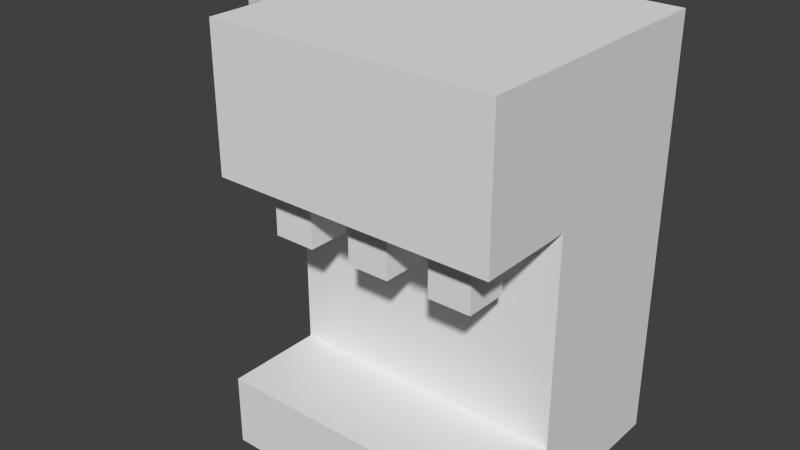 # Source: SodaFountain.blend  (saved by Blender 2.72.0; exported with 4.5.12 LTS)
import bpy
from mathutils import Matrix  # noqa: F401  (used for matrix-valued properties, if any)

bpy.ops.wm.read_factory_settings(use_empty=True)
scene = bpy.context.scene
scene.name = 'Scene'

# ---- collections
col_collection_1 = bpy.data.collections.new('Collection 1'); scene.collection.children.link(col_collection_1)

# ---- materials (node trees are filled in below, after node groups)
mat_sodafountain = bpy.data.materials.new('SodaFountain')
mat_sodafountain.alpha_threshold = 0.0
mat_sodafountain.use_transparent_shadow = False
mat_sodafountain.roughness = 0.5

# ---- material node trees

# ---- world
world_world = bpy.data.worlds.new('World'); scene.world = world_world
world_world.color = (0.05088, 0.05088, 0.05088)
world_world.use_sun_shadow = False
world_world.sun_shadow_jitter_overblur = 0.0
world_world.cycles.sampling_method = 'MANUAL'
world_world.cycles.sample_map_resolution = 256

# ---- meshes
me_cube_001 = bpy.data.meshes.new('Cube.001')
me_cube_001.from_pydata([(0.5, 2.085e-06, -0.4), (0.5, -2.599e-06, 0.2), (-0.5, -2.599e-06, 0.2), (-0.5, 2.085e-06, -0.4), (0.5, 1.5, -0.4), (0.5, 1.5, 0.2), (-0.5, 1.5, 0.2), (-0.5, 1.5, -0.4), (0.5, 0.999, -0.4), (-0.5, 0.999, -0.4), (0.5, 0.2551, -0.4), (-0.5, 0.2551, -0.4), (0.5, 2.715e-06, -0.75), (-0.5, 2.715e-06, -0.75), (0.5, 0.2551, -0.75), (-0.5, 0.2551, -0.75), (0.5, 1.5, -0.75), (-0.5, 1.5, -0.75), (0.5, 0.999, -0.75), (-0.5, 0.999, -0.75), (-0.5, 0.999, -0.65), (0.5, 0.999, -0.65), (-0.5, 0.999, -0.5), (0.5, 0.999, -0.5), (0.375, 0.999, -0.65), (0.375, 0.999, -0.5), (0.225, 0.999, -0.65), (0.225, 0.999, -0.5), (0.075, 0.999, -0.65), (0.075, 0.999, -0.5), (-0.075, 0.999, -0.65), (-0.075, 0.999, -0.5), (-0.225, 0.999, -0.65), (-0.225, 0.999, -0.5), (-0.375, 0.999, -0.65), (-0.375, 0.999, -0.5), (0.375, 0.8, -0.65), (0.375, 0.8, -0.5), (0.225, 0.8, -0.65), (0.225, 0.8, -0.5), (0.075, 0.8, -0.65), (0.075, 0.8, -0.5), (-0.075, 0.8, -0.65), (-0.075, 0.8, -0.5), (-0.225, 0.8, -0.65), (-0.225, 0.8, -0.5), (-0.375, 0.8, -0.65), (-0.375, 0.8, -0.5)], [], [(4, 5, 1, 0, 10, 8), (6, 7, 9, 11, 3, 2), (11, 10, 14, 15), (7, 6, 5, 4), (8, 9, 22, 35, 33, 31, 29, 27, 25, 23), (9, 8, 10, 11), (15, 14, 12, 13), (10, 0, 12, 14), (3, 11, 15, 13), (17, 16, 18, 19), (9, 7, 17, 19, 20, 22), (7, 4, 16, 17), (4, 8, 23, 21, 18, 16), (21, 24, 26, 28, 30, 32, 34, 20, 19, 18), (23, 25, 24, 21), (34, 32, 44, 46), (27, 29, 28, 26), (33, 35, 47, 45), (31, 33, 32, 30), (35, 34, 46, 47), (35, 22, 20, 34), (37, 39, 38, 36), (41, 43, 42, 40), (45, 47, 46, 44), (32, 33, 45, 44), (31, 30, 42, 43), (29, 31, 43, 41), (30, 28, 40, 42), (28, 29, 41, 40), (27, 26, 38, 39), (25, 27, 39, 37), (26, 24, 36, 38), (24, 25, 37, 36)])
_uv = me_cube_001.uv_layers.new(name='UVMap')
_uv.uv.foreach_set('vector', [0.0738, 0.525, 0.2105, 0.525, 0.2105, 0.795, 0.0738, 0.795, 0.0738, 0.7491, 0.0738, 0.6152, 0.3959, 0.795, 0.2593, 0.795, 0.2593, 0.7048, 0.2593, 0.5709, 0.2593, 0.525, 0.3959, 0.525, 0.4929, 0.3753, 0.007353, 0.3753, 0.007353, 0.1289, 0.4929, 0.1289, 0.1617, 0.975, 0.025, 0.975, 0.025, 0.795, 0.1617, 0.795, 0.3959, 0.885, 0.3959, 0.705, 0.4057, 0.705, 0.4057, 0.7275, 0.4057, 0.7545, 0.4057, 0.7815, 0.4057, 0.8085, 0.4057, 0.8355, 0.4057, 0.8625, 0.4057, 0.885, 0.3557, 0.795, 0.3557, 0.975, 0.2105, 0.975, 0.2105, 0.795, 0.3959, 0.705, 0.3959, 0.525, 0.4457, 0.525, 0.4457, 0.705, 0.0738, 0.7491, 0.0738, 0.795, 0.025, 0.795, 0.025, 0.7491, 0.2593, 0.525, 0.2593, 0.5709, 0.2105, 0.5709, 0.2105, 0.525, 0.9933, 0.8654, 0.5262, 0.8654, 0.5262, 0.6314, 0.9933, 0.6314, 0.2593, 0.7048, 0.2593, 0.795, 0.2105, 0.795, 0.2105, 0.7048, 0.2202, 0.7048, 0.2495, 0.7048, 0.1617, 0.975, 0.1617, 0.795, 0.2105, 0.795, 0.2105, 0.975, 0.0738, 0.525, 0.0738, 0.6152, 0.06404, 0.6152, 0.03476, 0.6152, 0.025, 0.6152, 0.025, 0.525, 0.435, 0.885, 0.435, 0.8625, 0.435, 0.8355, 0.435, 0.8085, 0.435, 0.7815, 0.435, 0.7545, 0.435, 0.7275, 0.435, 0.705, 0.4447, 0.705, 0.4447, 0.885, 0.4057, 0.885, 0.4057, 0.8625, 0.435, 0.8625, 0.435, 0.885, 0.7171, 0.2518, 0.5297, 0.2518, 0.5297, 0.003138, 0.7171, 0.003138, 0.4057, 0.8355, 0.4057, 0.8085, 0.435, 0.8085, 0.435, 0.8355, 0.4447, 0.705, 0.474, 0.705, 0.474, 0.7408, 0.4447, 0.7408, 0.4057, 0.7815, 0.4057, 0.7545, 0.435, 0.7545, 0.435, 0.7815, 0.3557, 0.795, 0.385, 0.795, 0.385, 0.8308, 0.3557, 0.8308, 0.4057, 0.7275, 0.4057, 0.705, 0.435, 0.705, 0.435, 0.7275, 0.4447, 0.8394, 0.474, 0.8394, 0.474, 0.8664, 0.4447, 0.8664, 0.474, 0.8394, 0.4447, 0.8394, 0.4447, 0.8124, 0.474, 0.8124, 0.4457, 0.525, 0.475, 0.525, 0.475, 0.552, 0.4457, 0.552, 0.3557, 0.8666, 0.385, 0.8666, 0.385, 0.9024, 0.3557, 0.9024, 0.4252, 0.885, 0.4545, 0.885, 0.4545, 0.9208, 0.4252, 0.9208, 0.4447, 0.7408, 0.474, 0.7408, 0.474, 0.7766, 0.4447, 0.7766, 0.9789, 0.5007, 0.7923, 0.5007, 0.7923, 0.2532, 0.9789, 0.2532, 0.4252, 0.9208, 0.3959, 0.9208, 0.3959, 0.885, 0.4252, 0.885, 0.385, 0.9383, 0.3557, 0.9383, 0.3557, 0.9024, 0.385, 0.9024, 0.4447, 0.7766, 0.474, 0.7766, 0.474, 0.8124, 0.4447, 0.8124, 0.7185, 0.4996, 0.5303, 0.4996, 0.5303, 0.2499, 0.7185, 0.2499, 0.385, 0.8666, 0.3557, 0.8666, 0.3557, 0.8308, 0.385, 0.8308])
me_cube_001.materials.append(mat_sodafountain)
me_cube_001.use_remesh_preserve_volume = False
me_cube_001.use_remesh_preserve_attributes = False
me_cube_001.use_mirror_vertex_groups = False
me_cube_001.update()
me_cylinder = bpy.data.meshes.new('Cylinder')
me_cylinder.from_pydata([(0.0, 0.1875, -0.375), (0.0, 0.1875, 0.375), (0.09375, 0.1624, -0.375), (0.09375, 0.1624, 0.375), (0.1624, 0.09375, -0.375), (0.1624, 0.09375, 0.375), (0.1875, -8.196e-09, -0.375), (0.1875, -8.196e-09, 0.375), (0.1624, -0.09375, -0.375), (0.1624, -0.09375, 0.375), (0.09375, -0.1624, -0.375), (0.09375, -0.1624, 0.375), (2.831e-08, -0.1875, -0.375), (2.831e-08, -0.1875, 0.375), (-0.09375, -0.1624, -0.375), (-0.09375, -0.1624, 0.375), (-0.1624, -0.09375, -0.375), (-0.1624, -0.09375, 0.375), (-0.1875, -8.717e-08, -0.375), (-0.1875, -8.717e-08, 0.375), (-0.1624, 0.09375, -0.375), (-0.1624, 0.09375, 0.375), (-0.09375, 0.1624, -0.375), (-0.09375, 0.1624, 0.375), (-1.862e-10, 0.1688, -0.375), (0.08438, 0.1461, -0.375), (0.1461, 0.08438, -0.375), (0.1688, -9.983e-09, -0.375), (0.1461, -0.08438, -0.375), (0.08438, -0.1461, -0.375), (2.53e-08, -0.1688, -0.375), (-0.08438, -0.1461, -0.375), (-0.1461, -0.08438, -0.375), (-0.1688, -8.106e-08, -0.375), (-0.1461, 0.08438, -0.375), (-0.08438, 0.1461, -0.375), (-1.862e-10, 0.1688, 0.3562), (0.08438, 0.1461, 0.3562), (0.1461, 0.08438, 0.3562), (0.1688, -9.983e-09, 0.3562), (0.1461, -0.08438, 0.3562), (0.08438, -0.1461, 0.3562), (2.53e-08, -0.1688, 0.3562), (-0.08438, -0.1461, 0.3562), (-0.1461, -0.08438, 0.3562), (-0.1688, -8.106e-08, 0.3562), (-0.1461, 0.08438, 0.3562), (-0.08438, 0.1461, 0.3562)], [], [(0, 1, 3, 2), (2, 3, 5, 4), (4, 5, 7, 6), (6, 7, 9, 8), (8, 9, 11, 10), (10, 11, 13, 12), (12, 13, 15, 14), (14, 15, 17, 16), (16, 17, 19, 18), (18, 19, 21, 20), (3, 1, 23, 21, 19, 17, 15, 13, 11, 9, 7, 5), (22, 23, 1, 0), (20, 21, 23, 22), (22, 0, 24, 35), (20, 22, 35, 34), (18, 20, 34, 33), (16, 18, 33, 32), (14, 16, 32, 31), (12, 14, 31, 30), (10, 12, 30, 29), (8, 10, 29, 28), (6, 8, 28, 27), (4, 6, 27, 26), (2, 4, 26, 25), (0, 2, 25, 24), (35, 24, 36, 47), (34, 35, 47, 46), (33, 34, 46, 45), (32, 33, 45, 44), (31, 32, 44, 43), (30, 31, 43, 42), (29, 30, 42, 41), (28, 29, 41, 40), (27, 28, 40, 39), (26, 27, 39, 38), (25, 26, 38, 37), (24, 25, 37, 36)])
_uv = me_cylinder.uv_layers.new(name='UVMap')
_uv.uv.foreach_set('vector', [0.1652, 0.6775, 0.1652, 0.8301, 0.1276, 0.8301, 0.1276, 0.6775, 0.1276, 0.6775, 0.1276, 0.8301, 0.08426, 0.8301, 0.08426, 0.6775, 0.08426, 0.6775, 0.08426, 0.8301, 0.04669, 0.8301, 0.04669, 0.6775, 0.04669, 0.6775, 0.04669, 0.8301, 0.025, 0.8301, 0.025, 0.6775, 0.025, 0.6775, 0.025, 0.525, 0.04669, 0.525, 0.04669, 0.6775, 0.04669, 0.6775, 0.04669, 0.525, 0.08426, 0.525, 0.08426, 0.6775, 0.08426, 0.6775, 0.08426, 0.525, 0.1276, 0.525, 0.1276, 0.6775, 0.1276, 0.6775, 0.1276, 0.525, 0.1652, 0.525, 0.1652, 0.6775, 0.1652, 0.6775, 0.1652, 0.525, 0.1869, 0.525, 0.1869, 0.6775, 0.3488, 0.975, 0.3488, 0.8225, 0.3864, 0.8225, 0.3864, 0.975, 0.2086, 0.6526, 0.1869, 0.6184, 0.1869, 0.5789, 0.2086, 0.5447, 0.2462, 0.525, 0.2895, 0.525, 0.3271, 0.5447, 0.3488, 0.5789, 0.3488, 0.6184, 0.3271, 0.6526, 0.2895, 0.6723, 0.2462, 0.6723, 0.4298, 0.975, 0.4298, 0.8225, 0.4673, 0.8225, 0.4673, 0.975, 0.3864, 0.975, 0.3864, 0.8225, 0.4298, 0.8225, 0.4298, 0.975, 0.3271, 0.6921, 0.3488, 0.7263, 0.3407, 0.7282, 0.3212, 0.6975, 0.2895, 0.6723, 0.3271, 0.6921, 0.3212, 0.6975, 0.2874, 0.6797, 0.2462, 0.6723, 0.2895, 0.6723, 0.2874, 0.6797, 0.2483, 0.6797, 0.2086, 0.6921, 0.2462, 0.6723, 0.2483, 0.6797, 0.2145, 0.6975, 0.1869, 0.7263, 0.2086, 0.6921, 0.2145, 0.6975, 0.195, 0.7282, 0.1869, 0.7658, 0.1869, 0.7263, 0.195, 0.7282, 0.195, 0.7638, 0.2086, 0.7999, 0.1869, 0.7658, 0.195, 0.7638, 0.2145, 0.7946, 0.2462, 0.8197, 0.2086, 0.7999, 0.2145, 0.7946, 0.2483, 0.8123, 0.2895, 0.8197, 0.2462, 0.8197, 0.2483, 0.8123, 0.2874, 0.8123, 0.3271, 0.7999, 0.2895, 0.8197, 0.2874, 0.8123, 0.3212, 0.7946, 0.3488, 0.7658, 0.3271, 0.7999, 0.3212, 0.7946, 0.3407, 0.7638, 0.3488, 0.7263, 0.3488, 0.7658, 0.3407, 0.7638, 0.3407, 0.7282, 0.4555, 0.6737, 0.4217, 0.6737, 0.4217, 0.525, 0.4555, 0.525, 0.475, 0.6737, 0.4555, 0.6737, 0.4555, 0.525, 0.475, 0.525, 0.2936, 0.8197, 0.3131, 0.8197, 0.3131, 0.9684, 0.2936, 0.9684, 0.2598, 0.8197, 0.2936, 0.8197, 0.2936, 0.9684, 0.2598, 0.9684, 0.2207, 0.8197, 0.2598, 0.8197, 0.2598, 0.9684, 0.2207, 0.9684, 0.1869, 0.8197, 0.2207, 0.8197, 0.2207, 0.9684, 0.1869, 0.9684, 0.3826, 0.8225, 0.3488, 0.8225, 0.3488, 0.6737, 0.3826, 0.6737, 0.4217, 0.8225, 0.3826, 0.8225, 0.3826, 0.6737, 0.4217, 0.6737, 0.4555, 0.8225, 0.4217, 0.8225, 0.4217, 0.6737, 0.4555, 0.6737, 0.475, 0.8225, 0.4555, 0.8225, 0.4555, 0.6737, 0.475, 0.6737, 0.3826, 0.6737, 0.3488, 0.6737, 0.3488, 0.525, 0.3826, 0.525, 0.4217, 0.6737, 0.3826, 0.6737, 0.3826, 0.525, 0.4217, 0.525])
me_cylinder.use_remesh_preserve_volume = False
me_cylinder.use_remesh_preserve_attributes = False
me_cylinder.use_mirror_vertex_groups = False
me_cylinder.update()

# ---- objects
ob_sodafountain = bpy.data.objects.new('SodaFountain', me_cube_001)
ob_cup_holder = bpy.data.objects.new('Cup Holder', me_cylinder)

# ---- transforms, parenting, visibility, modifiers, constraints
ob_sodafountain.location = (0.0, 0.0, 0.0)
ob_sodafountain.rotation_euler = (1.571, -0.0, -3.142)
ob_sodafountain.lineart.crease_threshold = 0.0
ob_cup_holder.location = (-0.69, -0.175, 1.125)
ob_cup_holder.lineart.crease_threshold = 0.0

# ---- collection membership
col_collection_1.objects.link(ob_sodafountain)
col_collection_1.objects.link(ob_cup_holder)

# ---- scene / render settings (as saved in the file)
scene.frame_start = 1; scene.frame_end = 250; scene.frame_set(3)
scene.render.engine = 'BLENDER_EEVEE_NEXT'
scene.render.resolution_percentage = 50
scene.render.dither_intensity = 0.0
scene.cycles.use_denoising = False
scene.cycles.samples = 10
scene.cycles.sampling_pattern = 'TABULATED_SOBOL'
scene.cycles.light_sampling_threshold = 0.0
scene.cycles.use_adaptive_sampling = False
scene.cycles.use_light_tree = False
scene.cycles.blur_glossy = 0.0
scene.cycles.pixel_filter_type = 'GAUSSIAN'
scene.cycles.sample_clamp_indirect = 0.0
scene.view_settings.view_transform = 'Standard'
bpy.context.view_layer.update()

# ---- added for rendering (the .blend has no active camera and no usable light): camera, sun
cam_auto = bpy.data.cameras.new('AutoCamera')
cam_auto.lens = 50.0
cam_auto.sensor_width = 36.0
cam_auto.clip_end = 1000.0
ob_auto_camera = bpy.data.objects.new('AutoCamera', cam_auto)
scene.collection.objects.link(ob_auto_camera)
ob_auto_camera.location = (1.89046, -2.77004, 2.41336)
ob_auto_camera.rotation_euler = (1.09748, -7.21219e-08, 0.694738)
scene.camera = ob_auto_camera
light_auto_sun = bpy.data.lights.new('AutoSun', 'SUN')
light_auto_sun.energy = 3.0
light_auto_sun.angle = 0.0523599
ob_auto_sun = bpy.data.objects.new('AutoSun', light_auto_sun)
scene.collection.objects.link(ob_auto_sun)
ob_auto_sun.rotation_euler = (0.872665, 0.174533, 0.523599)
bpy.context.view_layer.update()
